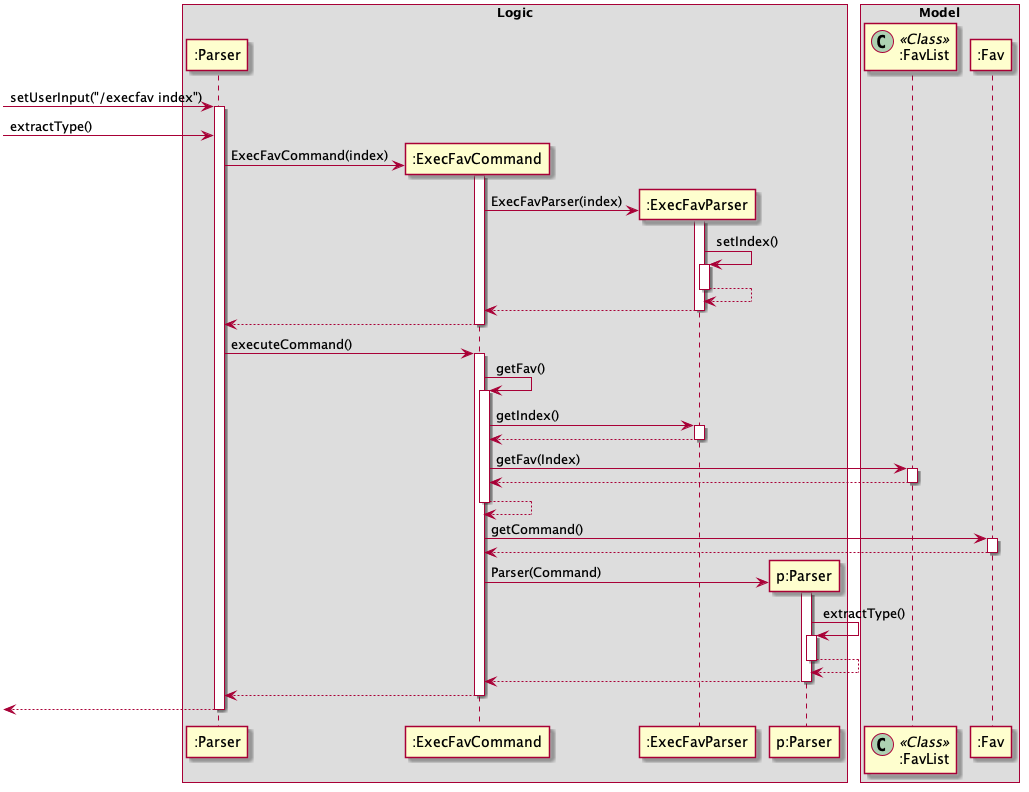

The diagram above was rendered by PlantUML. Its source (embedded in the PNG):
@startuml
box Logic
participant ":Parser"
participant ":ExecFavCommand"
participant ":ExecFavParser"
participant "p:Parser"
end box

box Model
participant ":FavList" <<(C,#ADD1B2) Class>>
participant ":Fav"
end box

[-> ":Parser": setUserInput("/execfav index")
activate ":Parser"
[-> ":Parser": extractType()

create ":ExecFavCommand"
":Parser" -> ":ExecFavCommand": ExecFavCommand(index)
activate ":ExecFavCommand"

create ":ExecFavParser"
":ExecFavCommand" -> ":ExecFavParser": ExecFavParser(index)
activate ":ExecFavParser"
":ExecFavParser" -> ":ExecFavParser": setIndex()
activate ":ExecFavParser"
":ExecFavParser" --> ":ExecFavParser"
deactivate ":ExecFavParser"
":ExecFavParser"-->":ExecFavCommand"
deactivate ":ExecFavParser"
":ExecFavCommand"--> ":Parser"
deactivate ":ExecFavCommand"

":Parser" -> ":ExecFavCommand": executeCommand()
activate ":ExecFavCommand"
":ExecFavCommand" ->":ExecFavCommand": getFav()
activate ":ExecFavCommand"
":ExecFavCommand" -> ":ExecFavParser": getIndex()
activate ":ExecFavParser"
":ExecFavParser"-->":ExecFavCommand"
deactivate ":ExecFavParser"



":ExecFavCommand" -> ":FavList": getFav(Index)
activate ":FavList"
":FavList" --> ":ExecFavCommand"
deactivate ":FavList"
":ExecFavCommand" --> ":ExecFavCommand"
deactivate ":ExecFavCommand"
":ExecFavCommand" -> ":Fav": getCommand()
activate ":Fav"
":Fav"-->":ExecFavCommand"
deactivate ":Fav"

create "p:Parser"
":ExecFavCommand" -> "p:Parser": Parser(Command)
activate "p:Parser"
"p:Parser"->"p:Parser": extractType()
activate "p:Parser"
"p:Parser"-->"p:Parser"
deactivate "p:Parser"
"p:Parser"-->":ExecFavCommand"
deactivate "p:Parser"
":ExecFavCommand"--> ":Parser"
deactivate ":ExecFavCommand"
[<--":Parser"
deactivate ":Parser"




@enduml